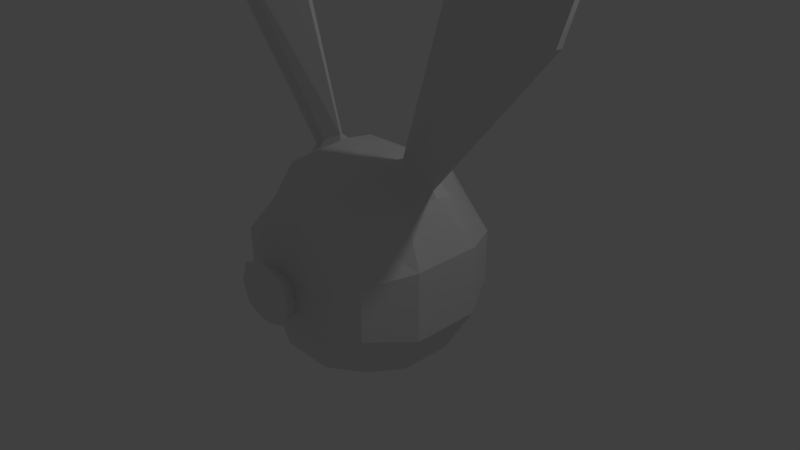 # Source: cartoon_symmetrize.blend  (saved by Blender 2.79.0; exported with 4.5.12 LTS)
import bpy
from mathutils import Matrix  # noqa: F401  (used for matrix-valued properties, if any)

bpy.ops.wm.read_factory_settings(use_empty=True)
scene = bpy.context.scene
scene.name = 'Scene'

# ---- collections
col_collection_1 = bpy.data.collections.new('Collection 1'); scene.collection.children.link(col_collection_1)

# ---- materials (node trees are filled in below, after node groups)
mat_material = bpy.data.materials.new('Material')
mat_material.alpha_threshold = 0.0
mat_material.use_transparent_shadow = False
mat_material.roughness = 0.5
mat_material.line_color = (0.0, 0.0, 0.0, 1.0)

# ---- material node trees

# ---- world
world_world = bpy.data.worlds.new('World'); scene.world = world_world
world_world.color = (0.05088, 0.05088, 0.05088)
world_world.use_sun_shadow = False
world_world.sun_shadow_jitter_overblur = 0.0
world_world.cycles.sampling_method = 'MANUAL'

# ---- cameras
cam_camera = bpy.data.cameras.new('Camera')
cam_camera.clip_end = 100.0
cam_camera.lens = 35.0
cam_camera.sensor_width = 32.0
cam_camera.sensor_height = 18.0
cam_camera.ortho_scale = 7.314
cam_camera.dof.focus_distance = 0.0
cam_camera.dof.aperture_fstop = 128.0

# ---- lights
light_lamp = bpy.data.lights.new('Lamp', 'POINT')
light_lamp.transmission_factor = 0.0
light_lamp.cutoff_distance = 30.0
light_lamp.energy = 100.0
light_lamp.shadow_buffer_clip_start = 1.001
light_lamp.shadow_soft_size = 0.1
light_lamp.shadow_maximum_resolution = 0.006
light_lamp.use_absolute_resolution = True

# ---- meshes
me_cube = bpy.data.meshes.new('Cube')
me_cube.from_pydata([(0.8143, 0.8143, -0.8143), (0.8143, -0.8143, -0.8143), (-0.8143, 0.8143, -0.8143), (-0.8143, -0.8143, -0.8143), (0.8143, 0.8143, 0.8143), (0.8143, -0.8143, 0.8143), (-0.8143, 0.8143, 0.8143), (-0.8143, -0.8143, 0.8143), (1.062, 0.3539, -1.062), (1.062, -0.3539, -1.062), (-1.062, 0.3539, -1.062), (-1.062, -0.3539, -1.062), (1.062, 0.3539, 1.062), (1.062, -0.3539, 1.062), (-1.062, 0.3539, 1.062), (-1.062, -0.3539, 1.062), (0.3539, 1.062, -1.062), (-0.3539, 1.062, -1.062), (0.3539, -1.062, -1.062), (-0.3539, -1.062, -1.062), (0.3539, 1.062, 1.062), (-0.3539, 1.062, 1.062), (0.3539, -1.062, 1.062), (-0.3539, -1.062, 1.062), (-0.4624, 0.4624, 1.387), (0.4624, 0.4624, 1.387), (-0.4624, -0.4624, 1.387), (0.4624, -0.4624, 1.387), (0.4624, 0.4624, -1.387), (-0.4624, 0.4624, -1.387), (0.4624, -0.4624, -1.387), (-0.4624, -0.4624, -1.387), (1.062, 1.062, -0.3539), (1.062, 1.062, 0.3539), (1.062, -1.062, -0.3539), (1.062, -1.062, 0.3539), (-1.062, 1.062, -0.3539), (-1.062, 1.062, 0.3539), (-1.062, -1.062, -0.3539), (-1.062, -1.062, 0.3539), (-1.387, 0.4624, 0.4624), (-1.387, 0.4624, -0.4624), (-1.387, -0.4624, 0.4624), (-1.387, -0.4624, -0.4624), (1.387, 0.4624, 0.4624), (1.387, 0.4624, -0.4624), (1.387, -0.4624, 0.4624), (1.387, -0.4624, -0.4624), (0.4624, 1.387, -0.4624), (0.4624, 1.387, 0.4624), (-0.4624, 1.387, -0.4624), (-0.4624, 1.387, 0.4624), (0.2113, -1.387, 0.2113), (0.2113, -1.387, -0.2113), (-0.2113, -1.387, 0.2113), (-0.2113, -1.387, -0.2113), (0.762, 1.224, -0.4081), (0.762, 1.224, 0.4081), (0.762, -1.224, 0.4081), (0.762, -1.224, -0.4081), (0.762, -0.4081, -1.224), (0.762, 0.4081, -1.224), (0.5841, -0.938, 0.9379), (0.5841, 0.9379, 0.9379), (0.5841, -0.9379, -0.9379), (0.5841, 0.9379, -0.9379), (0.762, -0.4081, 1.224), (0.762, 0.4081, 1.224), (1.062, -0.2098, -1.062), (1.062, 0.2098, -1.062), (-0.762, 1.224, -0.4081), (-0.762, 1.224, 0.4081), (1.054, 0.04813, 1.206), (1.054, 0.08234, 1.206), (-0.762, -1.224, 0.4081), (-0.762, -1.224, -0.4081), (0.4624, 0.2098, -1.387), (0.4624, -0.2098, -1.387), (-0.762, -0.4081, -1.224), (-0.762, 0.4081, -1.224), (0.571, 0.05189, 1.468), (0.571, 0.07858, 1.468), (-0.5841, -0.938, 0.9379), (-0.5841, 0.9379, 0.9379), (1.387, -0.2098, -0.4624), (1.387, 0.2098, -0.4624), (1.387, 0.2098, 0.4624), (1.387, -0.2098, 0.4624), (-0.5841, -0.9379, -0.9379), (-0.5841, 0.9379, -0.9379), (-0.762, -0.4081, 1.224), (-0.762, 0.4081, 1.224), (0.8128, -0.01886, 1.337), (0.8128, 0.1493, 1.337), (0.762, -0.2098, -1.224), (0.762, 0.2098, -1.224), (1.075, 0.1081, 1.106), (0.7756, 0.1913, 1.269), (0.476, -0.02569, 1.431), (0.7756, -0.1134, 1.269), (0.476, 0.1037, 1.431), (1.075, -0.0301, 1.106), (3.201, -0.01886, 5.731), (3.201, 0.1493, 5.731), (3.442, 0.08234, 5.6), (2.96, 0.05189, 5.863), (2.96, 0.07858, 5.863), (3.442, 0.04813, 5.6), (2.664, 0.01862, 3.177), (2.008, -0.3064, 3.534), (1.349, 0.02888, 3.892), (2.664, 0.1118, 3.177), (1.349, 0.1016, 3.892), (2.008, 0.4369, 3.534), (0.0, 1.062, -1.062), (0.0, -1.062, -1.062), (0.0, 1.062, 1.062), (0.0, -1.062, 1.062), (0.0, 0.4624, 1.387), (0.0, -0.4624, 1.387), (0.0, 0.4624, -1.387), (0.0, -0.4624, -1.387), (0.0, -1.387, -0.2882), (0.0, -1.387, 0.2882), (0.0, 1.387, 0.4624), (0.0, 1.387, -0.4624), (0.0, -0.1191, 1.409), (0.0, 0.1575, 1.409), (0.0, -0.2098, -1.387), (0.0, 0.2098, -1.387), (-1.062, -0.2098, -1.062), (-1.062, 0.2098, -1.062), (-1.054, 0.04813, 1.206), (-1.054, 0.08234, 1.206), (-0.4624, 0.2098, -1.387), (-0.4624, -0.2098, -1.387), (-0.571, 0.05189, 1.468), (-0.571, 0.07858, 1.468), (-1.387, -0.2098, -0.4624), (-1.387, 0.2098, -0.4624), (-1.387, 0.2098, 0.4624), (-1.387, -0.2098, 0.4624), (-0.8128, -0.01886, 1.337), (-0.8128, 0.1493, 1.337), (-0.762, -0.2098, -1.224), (-0.762, 0.2098, -1.224), (-1.075, 0.1081, 1.106), (-0.7756, 0.1913, 1.269), (-0.476, -0.02569, 1.431), (-0.7756, -0.1134, 1.269), (-0.476, 0.1037, 1.431), (-1.075, -0.0301, 1.106), (-3.201, -0.01886, 5.731), (-3.201, 0.1493, 5.731), (-3.442, 0.08234, 5.6), (-2.96, 0.05189, 5.863), (-2.96, 0.07858, 5.863), (-3.442, 0.04813, 5.6), (-2.664, 0.01862, 3.177), (-2.008, -0.3064, 3.534), (-1.349, 0.02888, 3.892), (-2.664, 0.1118, 3.177), (-1.349, 0.1016, 3.892), (-2.008, 0.4369, 3.534), (1.062, 1.062, 0.0), (1.062, -1.062, 0.0), (1.387, 0.4624, 0.0), (1.387, -0.4624, 0.0), (0.4624, 1.387, 0.0), (0.2882, -1.387, 0.0), (0.762, -1.224, 0.0), (0.762, 1.224, 0.0), (1.387, -0.2098, 0.0), (1.387, 0.2098, 0.0), (0.0, 1.387, 0.0), (0.0, -1.387, -0.2882), (0.0, -1.387, 0.2882), (0.2882, -1.387, 0.0), (0.4478, -1.625, 0.07727), (0.3432, -1.625, -0.2107), (0.05519, -1.625, -0.3154), (0.3432, -1.625, 0.3653), (0.05519, -1.625, 0.4699), (0.05519, -1.625, 0.07727), (0.0, -1.625, -0.2953), (1.49e-08, -1.625, 0.4499), (0.0, -1.625, 0.07727), (-1.062, 1.062, 0.0), (-1.062, -1.062, 0.0), (-1.387, 0.4624, 0.0), (-1.387, -0.4624, 0.0), (-0.4624, 1.387, 0.0), (-0.2882, -1.387, 0.0), (-0.762, -1.224, 0.0), (-0.762, 1.224, 0.0), (-1.387, -0.2098, 0.0), (-1.387, 0.2098, 0.0), (-0.2882, -1.387, 0.0), (-0.4478, -1.625, 0.07727), (-0.3432, -1.625, -0.2107), (-0.05519, -1.625, -0.3154), (-0.3432, -1.625, 0.3653), (-0.05519, -1.625, 0.4699), (-0.05519, -1.625, 0.07727)], [(122, 175), (123, 176), (169, 177), (192, 197)], [(130, 144, 78, 11), (132, 158, 161, 133), (46, 13, 5, 35), (193, 192, 54, 74), (133, 146, 151, 132), (21, 116, 124, 51), (187, 194, 70, 36), (151, 15, 90, 149), (33, 4, 12, 44), (67, 25, 100, 97), (130, 11, 43, 138), (122, 184, 200), (143, 163, 162, 137), (99, 98, 27, 66), (8, 45, 85, 69), (132, 151, 149, 142), (65, 61, 28, 16), (2, 10, 41, 36), (44, 12, 96, 86), (160, 155, 152, 159), (63, 20, 25, 67), (195, 196, 139, 138), (56, 65, 16, 48), (50, 125, 114, 17), (58, 62, 22, 52), (130, 131, 145, 144), (66, 27, 22, 62), (135, 128, 121, 31), (60, 64, 18, 30), (152, 153, 154, 157), (190, 188, 39, 42), (15, 7, 82, 90), (64, 59, 53, 18), (170, 58, 52, 169), (11, 78, 88, 3), (6, 14, 91, 83), (63, 57, 49, 20), (171, 56, 48, 168), (61, 95, 76, 28), (166, 44, 86, 173), (0, 32, 45, 8), (164, 33, 44, 166), (138, 139, 131, 130), (83, 91, 24, 21), (151, 146, 140, 141), (37, 71, 194, 187), (195, 190, 42, 141), (88, 19, 55, 75), (36, 41, 189, 187), (19, 115, 122, 55), (136, 160, 159, 142), (11, 3, 38, 43), (9, 47, 34, 1), (167, 46, 35, 165), (68, 94, 95, 69), (89, 17, 29, 79), (188, 193, 74, 39), (36, 70, 89, 2), (172, 87, 46, 167), (187, 189, 40, 37), (144, 135, 31, 78), (94, 60, 30, 77), (159, 152, 157, 158), (161, 154, 153, 163), (87, 101, 13, 46), (137, 150, 147, 143), (14, 146, 147, 91), (10, 79, 145, 131), (172, 84, 85, 173), (84, 68, 69, 85), (126, 98, 100, 127), (110, 109, 102, 105), (39, 74, 82, 7), (94, 77, 76, 95), (137, 162, 160, 136), (6, 83, 71, 37), (101, 87, 86, 96), (133, 161, 163, 143), (68, 84, 47, 9), (109, 108, 107, 102), (68, 9, 60, 94), (8, 69, 95, 61), (164, 32, 56, 171), (4, 33, 57, 63), (165, 35, 58, 170), (1, 34, 59, 64), (9, 1, 64, 60), (13, 66, 62, 5), (35, 5, 62, 58), (32, 0, 65, 56), (4, 63, 67, 12), (0, 8, 61, 65), (101, 99, 66, 13), (12, 67, 97, 96), (93, 73, 96, 97), (92, 80, 98, 99), (80, 81, 100, 98), (72, 92, 99, 101), (73, 72, 101, 96), (81, 93, 97, 100), (102, 107, 104, 103), (105, 102, 103, 106), (108, 111, 104, 107), (112, 110, 105, 106), (111, 113, 103, 104), (113, 112, 106, 103), (93, 81, 112, 113), (73, 93, 113, 111), (81, 80, 110, 112), (72, 73, 111, 108), (92, 72, 108, 109), (80, 92, 109, 110), (77, 128, 129, 76), (3, 88, 75, 38), (168, 48, 125, 174), (122, 180, 184), (77, 30, 121, 128), (28, 76, 129, 120), (98, 126, 119, 27), (25, 118, 127, 100), (52, 22, 117, 123), (27, 119, 117, 22), (20, 116, 118, 25), (20, 49, 124, 116), (30, 18, 115, 121), (18, 53, 122, 115), (16, 28, 120, 114), (48, 16, 114, 125), (143, 147, 146, 133), (155, 156, 153, 152), (158, 157, 154, 161), (135, 134, 129, 128), (144, 145, 134, 135), (163, 153, 156, 162), (191, 174, 125, 50), (53, 169, 178, 179), (29, 120, 129, 134), (37, 40, 14, 6), (42, 39, 7, 15), (91, 147, 150, 24), (70, 50, 17, 89), (149, 90, 26, 148), (78, 31, 19, 88), (74, 54, 23, 82), (90, 82, 23, 26), (126, 127, 150, 148), (142, 149, 148, 136), (141, 140, 196, 195), (189, 196, 140, 40), (194, 191, 50, 70), (83, 21, 51, 71), (138, 43, 190, 195), (162, 156, 155, 160), (142, 159, 158, 132), (26, 23, 117, 119), (10, 131, 139, 41), (40, 140, 146, 14), (79, 29, 134, 145), (2, 89, 79, 10), (148, 26, 119, 126), (136, 148, 150, 137), (141, 42, 15, 151), (24, 150, 127, 118), (21, 24, 118, 116), (41, 139, 196, 189), (51, 124, 174, 191), (54, 123, 117, 23), (184, 186, 203, 200), (199, 200, 203, 198), (49, 168, 174, 124), (34, 165, 170, 59), (33, 164, 171, 57), (87, 172, 173, 86), (84, 172, 167, 47), (47, 167, 165, 34), (55, 199, 198, 192), (43, 38, 188, 190), (38, 75, 193, 188), (32, 164, 166, 45), (45, 166, 173, 85), (57, 171, 168, 49), (59, 170, 169, 53), (17, 114, 120, 29), (31, 121, 115, 19), (178, 181, 182, 183), (186, 183, 182, 185), (184, 180, 183, 186), (179, 178, 183, 180), (122, 53, 179, 180), (198, 203, 202, 201), (169, 52, 181, 178), (52, 123, 182, 181), (186, 185, 202, 203), (75, 55, 192, 193), (182, 123, 185), (71, 51, 191, 194), (122, 200, 199, 55), (192, 198, 201, 54), (54, 201, 202, 123), (202, 185, 123)])
me_cube.materials.append(mat_material)
me_cube.use_remesh_preserve_volume = False
me_cube.use_remesh_preserve_attributes = False
me_cube.use_mirror_vertex_groups = False
me_cube.update()

# ---- objects
ob_cube = bpy.data.objects.new('Cube', me_cube)
ob_lamp = bpy.data.objects.new('Lamp', light_lamp)
ob_camera = bpy.data.objects.new('Camera', cam_camera)

# ---- transforms, parenting, visibility, modifiers, constraints
ob_cube.location = (0.0, 0.0, 0.0)
ob_cube.lock_rotations_4d = False
ob_cube.empty_display_type = 'ARROWS'
ob_cube.lineart.crease_threshold = 0.0
ob_lamp.location = (4.076, 1.005, 5.904)
ob_lamp.rotation_euler = (0.6503, 0.05522, 1.866)
ob_lamp.lock_rotations_4d = False
ob_lamp.empty_display_type = 'ARROWS'
ob_lamp.color = (0.0, 0.0, 0.0, 0.0)
ob_lamp.lineart.crease_threshold = 0.0
ob_camera.location = (7.481, -6.508, 5.344)
ob_camera.rotation_euler = (1.109, 0.0, 0.8149)
ob_camera.lock_rotations_4d = False
ob_camera.empty_display_type = 'ARROWS'
ob_camera.color = (0.0, 0.0, 0.0, 0.0)
ob_camera.display_type = 'WIRE'
ob_camera.lineart.crease_threshold = 0.0

# ---- collection membership
col_collection_1.objects.link(ob_cube)
col_collection_1.objects.link(ob_lamp)
col_collection_1.objects.link(ob_camera)

# ---- scene / render settings (as saved in the file)
scene.camera = ob_camera
scene.frame_start = 1; scene.frame_end = 250; scene.frame_set(1)
scene.render.engine = 'BLENDER_EEVEE_NEXT'
scene.render.resolution_percentage = 50
scene.render.dither_intensity = 0.0
scene.cycles.use_denoising = False
scene.cycles.samples = 128
scene.cycles.sampling_pattern = 'TABULATED_SOBOL'
scene.cycles.use_adaptive_sampling = False
scene.cycles.use_light_tree = False
scene.cycles.blur_glossy = 0.0
scene.cycles.sample_clamp_indirect = 0.0
scene.view_settings.view_transform = 'Standard'
bpy.context.view_layer.update()
